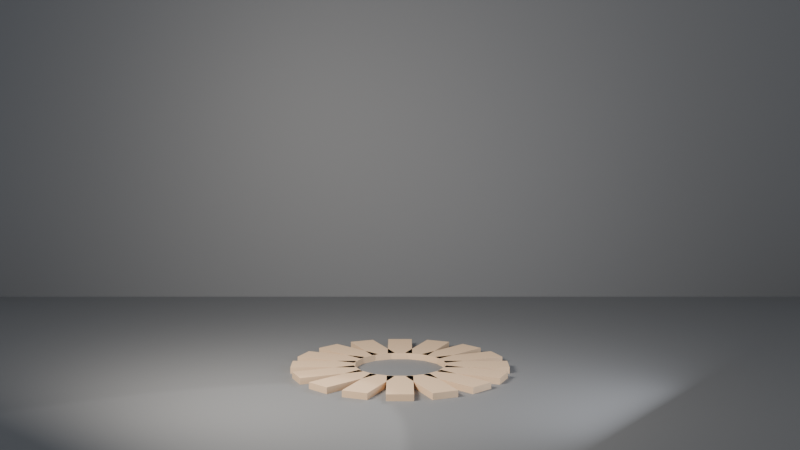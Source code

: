 # Source: ch05_09_loops_no_rise.blend  (saved by Blender 5.3.31; exported with 4.5.12 LTS)
import bpy
from mathutils import Matrix  # noqa: F401  (used for matrix-valued properties, if any)

bpy.ops.wm.read_factory_settings(use_empty=True)
scene = bpy.context.scene
scene.name = 'SC_GN9'

# ---- collections
col_set = bpy.data.collections.new('SET'); scene.collection.children.link(col_set)
col_lights = bpy.data.collections.new('LIGHTS'); scene.collection.children.link(col_lights)
col_cameras = bpy.data.collections.new('CAMERAS'); scene.collection.children.link(col_cameras)

# ---- materials (node trees are filled in below, after node groups)
mat_mat_studio_grey = bpy.data.materials.new('MAT_Studio_Grey')
mat_mat_studio_grey.diffuse_color = (0.18, 0.18, 0.18, 1.0)
mat_mat_step = bpy.data.materials.new('MAT_Step')

# ---- node groups
ng_gn_spiral = bpy.data.node_groups.new('GN_Spiral', 'GeometryNodeTree')
_s = ng_gn_spiral.interface.new_socket(name='Geometry', in_out='OUTPUT', socket_type='NodeSocketGeometry')
_s = ng_gn_spiral.interface.new_socket(name='Geometry', in_out='INPUT', socket_type='NodeSocketGeometry')
_s = ng_gn_spiral.interface.new_socket(name='Steps', in_out='INPUT', socket_type='NodeSocketInt')
_s.default_value = 16
_s.min_value = 3
_s.max_value = 60
_s.description = 'Nombre de marches'
_s = ng_gn_spiral.interface.new_socket(name='Angle', in_out='INPUT', socket_type='NodeSocketFloat')
_s.default_value = 22.5
_s.min_value = 5.0
_s.max_value = 45.0
_s.description = 'Angle entre deux marches en degrés'
_s = ng_gn_spiral.interface.new_socket(name='Rise', in_out='INPUT', socket_type='NodeSocketFloat')
_s.default_value = 0.18
_s.min_value = 0.05
_s.max_value = 0.5
_s.description = "Hauteur d'une marche en mètres"
_s = ng_gn_spiral.interface.new_socket(name='Radius', in_out='INPUT', socket_type='NodeSocketFloat')
_s.default_value = 1.2
_s.min_value = 0.5
_s.max_value = 3.0
_s.description = "Distance du centre de la marche à l'axe en mètres"
_N = ng_gn_spiral.nodes; _L = ng_gn_spiral.links
n0 = _N.new('NodeGroupInput'); n0.name = 'Group Input'; n0.location = (-1800, 0)
n1 = _N.new('NodeGroupOutput'); n1.name = 'Group Output'; n1.location = (1800, 0)
n2 = _N.new('GeometryNodeMeshCube'); n2.name = 'Cube'; n2.location = (-900, -300)
n2.inputs[0].default_value = (1.0, 0.4, 0.1)
n3 = _N.new('GeometryNodeTransform'); n3.name = 'Transform Geometry'; n3.location = (-600, -300)
n3.width = 160
n4 = _N.new('GeometryNodeTransform'); n4.name = 'Transform Geometry.001'; n4.location = (-300, -300)
n4.width = 160
n5 = _N.new('GeometryNodeRepeatInput'); n5.name = 'Repeat Input'; n5.location = (-1200, 100)
n6 = _N.new('GeometryNodeRepeatOutput'); n6.name = 'Repeat Output'; n6.location = (700, 100)
n7 = _N.new('ShaderNodeCombineXYZ'); n7.name = 'Combine XYZ'; n7.location = (-900, -550)
n8 = _N.new('ShaderNodeMath'); n8.name = 'Math'; n8.location = (-1100, -650)
n8.operation = 'RADIANS'
n9 = _N.new('ShaderNodeMath'); n9.name = 'Math.001'; n9.location = (-900, -700)
n9.operation = 'MULTIPLY'
n10 = _N.new('ShaderNodeCombineXYZ'); n10.name = 'Combine XYZ.001'; n10.location = (-700, -700)
n11 = _N.new('ShaderNodeMath'); n11.name = 'Math.002'; n11.location = (-1100, -850)
n11.operation = 'MULTIPLY'
n11.inputs[1].default_value = 0.0
n12 = _N.new('ShaderNodeMath'); n12.name = 'Math.003'; n12.location = (-900, -850)
n12.inputs[1].default_value = 0.05
n13 = _N.new('ShaderNodeCombineXYZ'); n13.name = 'Combine XYZ.002'; n13.location = (-700, -850)
n14 = _N.new('GeometryNodeJoinGeometry'); n14.name = 'Join Geometry'; n14.location = (300, 100)
n15 = _N.new('GeometryNodeSetMaterial'); n15.name = 'Set Material'; n15.location = (1100, 100)
n15.inputs[2].default_value = mat_mat_step
n5.pair_with_output(n6)
_L.new(n2.outputs[0], n3.inputs[0])
_L.new(n3.outputs[0], n4.inputs[0])
_L.new(n0.outputs[1], n5.inputs[0])
_L.new(n0.outputs[4], n7.inputs[0])
_L.new(n7.outputs[0], n3.inputs[1])
_L.new(n0.outputs[2], n8.inputs[0])
_L.new(n5.outputs[0], n9.inputs[0])
_L.new(n8.outputs[0], n9.inputs[1])
_L.new(n9.outputs[0], n10.inputs[2])
_L.new(n10.outputs[0], n4.inputs[2])
_L.new(n5.outputs[0], n11.inputs[0])
_L.new(n11.outputs[0], n12.inputs[0])
_L.new(n12.outputs[0], n13.inputs[2])
_L.new(n13.outputs[0], n4.inputs[1])
_L.new(n5.outputs[1], n14.inputs[0])
_L.new(n4.outputs[0], n14.inputs[0])
_L.new(n14.outputs[0], n6.inputs[0])
_L.new(n6.outputs[0], n15.inputs[0])
_L.new(n15.outputs[0], n1.inputs[0])
n1.is_active_output = True

# ---- material node trees
mat_mat_studio_grey.use_nodes = True; mat_mat_studio_grey.node_tree.nodes.clear()
_N = mat_mat_studio_grey.node_tree.nodes; _L = mat_mat_studio_grey.node_tree.links
n0 = _N.new('ShaderNodeBsdfPrincipled'); n0.name = 'Principled BSDF'; n0.location = (-200, 100)
n0.inputs[0].default_value = (0.18, 0.18, 0.18, 1.0)
n0.inputs[2].default_value = 0.6
n0.inputs[10].default_value = 0.005
n1 = _N.new('ShaderNodeOutputMaterial'); n1.name = 'Material Output'; n1.location = (200, 100)
_L.new(n0.outputs[0], n1.inputs[0])
n1.is_active_output = True
mat_mat_step.use_nodes = True; mat_mat_step.node_tree.nodes.clear()
_N = mat_mat_step.node_tree.nodes; _L = mat_mat_step.node_tree.links
n0 = _N.new('ShaderNodeBsdfPrincipled'); n0.name = 'Principled BSDF'; n0.location = (-200, 100)
n0.inputs[0].default_value = (0.65, 0.45, 0.28, 1.0)
n0.inputs[2].default_value = 0.6
n0.inputs[10].default_value = 0.005
n1 = _N.new('ShaderNodeOutputMaterial'); n1.name = 'Material Output'; n1.location = (200, 100)
_L.new(n0.outputs[0], n1.inputs[0])
n1.is_active_output = True

# ---- world
world_wo_neutral = bpy.data.worlds.new('WO_Neutral'); scene.world = world_wo_neutral
world_wo_neutral.use_nodes = True; world_wo_neutral.node_tree.nodes.clear()
_N = world_wo_neutral.node_tree.nodes; _L = world_wo_neutral.node_tree.links
n0 = _N.new('ShaderNodeBackground'); n0.name = 'Background'; n0.location = (-200, 100)
n0.inputs[0].default_value = (0.3, 0.33, 0.38, 1.0)
n1 = _N.new('ShaderNodeOutputWorld'); n1.name = 'World Output'; n1.location = (200, 100)
_L.new(n0.outputs[0], n1.inputs[0])
n1.is_active_output = True

# ---- cameras
cam_ca_main = bpy.data.cameras.new('CA_Main')
cam_ca_main.clip_end = 200.0
cam_ca_front = bpy.data.cameras.new('CA_Front')
cam_ca_front.clip_end = 200.0
cam_ca_high = bpy.data.cameras.new('CA_High')
cam_ca_high.clip_end = 200.0

# ---- lights
light_la_key = bpy.data.lights.new('LA_Key', 'AREA')
light_la_key.color = (1.0, 0.95, 0.88)
light_la_key.energy = 600.0
light_la_key.size = 2.0
light_la_fill = bpy.data.lights.new('LA_Fill', 'AREA')
light_la_fill.color = (0.85, 0.9, 1.0)
light_la_fill.energy = 150.0
light_la_fill.size = 3.0
light_la_rim = bpy.data.lights.new('LA_Rim', 'SPOT')
light_la_rim.energy = 500.0

# ---- meshes
me_me_geo_spiral = bpy.data.meshes.new('ME_GEO_Spiral')
me_me_geo_spiral.from_pydata([(-0.5, -0.5, 0.0), (0.5, -0.5, 0.0), (0.5, 0.5, 0.0), (-0.5, 0.5, 0.0)], [], [(0, 1, 2, 3)])
me_me_geo_spiral.update()
me_me_floor = bpy.data.meshes.new('ME_Floor')
me_me_floor.from_pydata([(-10.0, -10.0, 0.0), (10.0, -10.0, 0.0), (-10.0, 10.0, 0.0), (10.0, 10.0, 0.0)], [], [(0, 1, 3, 2)])
_uv = me_me_floor.uv_layers.new(name='UVMap')
_uv.uv.foreach_set('vector', [0.0, 0.0, 1.0, 0.0, 1.0, 1.0, 0.0, 1.0])
me_me_floor.materials.append(mat_mat_studio_grey)
me_me_floor.update()
me_me_backdrop = bpy.data.meshes.new('ME_Backdrop')
me_me_backdrop.from_pydata([(-10.0, -10.0, 0.0), (10.0, -10.0, 0.0), (-10.0, 10.0, 0.0), (10.0, 10.0, 0.0)], [], [(0, 1, 3, 2)])
_uv = me_me_backdrop.uv_layers.new(name='UVMap')
_uv.uv.foreach_set('vector', [0.0, 0.0, 1.0, 0.0, 1.0, 1.0, 0.0, 1.0])
me_me_backdrop.materials.append(mat_mat_studio_grey)
me_me_backdrop.update()

# ---- objects
ob_geo_spiral = bpy.data.objects.new('GEO_Spiral', me_me_geo_spiral)
ob_geo_floor = bpy.data.objects.new('GEO_Floor', me_me_floor)
ob_geo_backdrop = bpy.data.objects.new('GEO_Backdrop', me_me_backdrop)
ob_lgt_key = bpy.data.objects.new('LGT_Key', light_la_key)
ob_lgt_fill = bpy.data.objects.new('LGT_Fill', light_la_fill)
ob_lgt_rim = bpy.data.objects.new('LGT_Rim', light_la_rim)
ob_emp_target = bpy.data.objects.new('EMP_Target', None)
ob_cam_main = bpy.data.objects.new('CAM_Main', cam_ca_main)
ob_cam_front = bpy.data.objects.new('CAM_Front', cam_ca_front)
ob_cam_high = bpy.data.objects.new('CAM_High', cam_ca_high)

# ---- transforms, parenting, visibility, modifiers, constraints
ob_geo_spiral.location = (0.0, 0.0, 0.0)
_m = ob_geo_spiral.modifiers.new('GeometryNodes', 'NODES')
_m.node_group = ng_gn_spiral
ob_geo_floor.location = (0.0, 0.0, 0.0)
ob_geo_backdrop.location = (0.0, 6.0, 10.0)
ob_geo_backdrop.rotation_euler = (1.571, 0.0, 0.0)
ob_lgt_key.location = (-3.0, -3.0, 4.0)
_c = ob_lgt_key.constraints.new('TRACK_TO'); _c.name = 'Track To'
_c.target = ob_emp_target
ob_lgt_fill.location = (3.5, -2.5, 2.0)
_c = ob_lgt_fill.constraints.new('TRACK_TO'); _c.name = 'Track To'
_c.target = ob_emp_target
ob_lgt_rim.location = (1.8, 2.6, 3.2)
_c = ob_lgt_rim.constraints.new('TRACK_TO'); _c.name = 'Track To'
_c.target = ob_emp_target
ob_emp_target.location = (0.0, 0.0, 2.4)
ob_emp_target.empty_display_size = 0.5
ob_cam_main.location = (0.0, -8.0, 2.2)
_c = ob_cam_main.constraints.new('TRACK_TO'); _c.name = 'Track To'
_c.target = ob_emp_target
ob_cam_front.location = (0.0, -17.0, 4.5)
ob_cam_front.rotation_euler = (1.442, -0.0, 0.0)
ob_cam_high.location = (11.0, -11.0, 12.0)
ob_cam_high.rotation_euler = (0.9904, -2.622e-08, 0.7854)

# ---- collection membership
scene.collection.objects.link(ob_geo_spiral)
col_set.objects.link(ob_geo_floor)
col_set.objects.link(ob_geo_backdrop)
col_lights.objects.link(ob_lgt_key)
col_lights.objects.link(ob_lgt_fill)
col_lights.objects.link(ob_lgt_rim)
col_cameras.objects.link(ob_emp_target)
col_cameras.objects.link(ob_cam_main)
col_cameras.objects.link(ob_cam_front)
col_cameras.objects.link(ob_cam_high)

# ---- scene / render settings (as saved in the file)
scene.camera = ob_cam_front
scene.frame_start = 1; scene.frame_end = 250; scene.frame_set(1)
scene.render.engine = 'BLENDER_EEVEE_NEXT'
scene.render.resolution_percentage = 50
scene.render.bake_bias = 0.0
scene.render.bake_samples = 0
scene.render.compositor_device = 'GPU'
scene.eevee.use_volume_custom_range = False
scene.eevee.fast_gi_thickness_near = 0.1
scene.eevee.fast_gi_thickness_far = 0.0
scene.eevee.ray_tracing_options.screen_trace_thickness = 0.1
bpy.context.view_layer.update()
